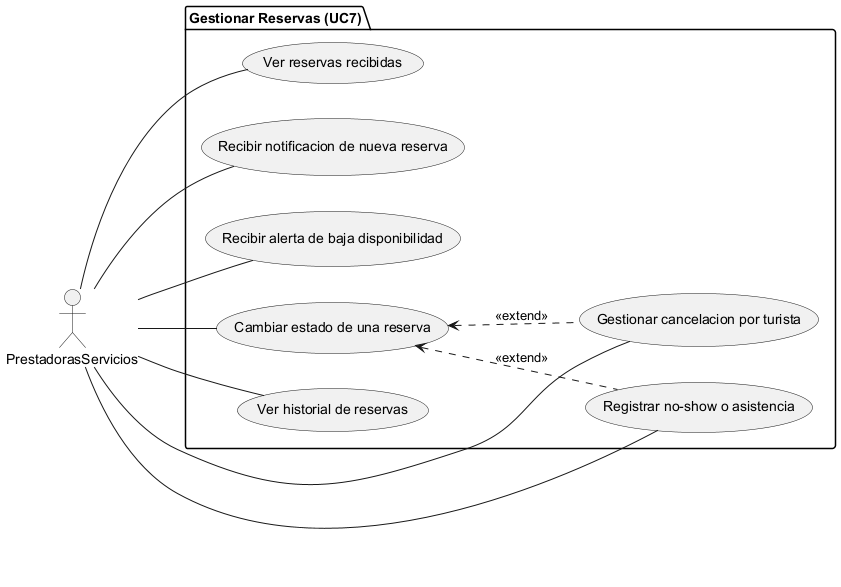

The diagram above was rendered by PlantUML. Its source (embedded in the PNG):
@startuml

left to right direction

actor PrestadorasServicios as P

package "Gestionar Reservas (UC7)" {
    usecase "Ver reservas recibidas" as UC7_1
    usecase "Recibir notificacion de nueva reserva" as UC7_2
    usecase "Recibir alerta de baja disponibilidad" as UC7_3
    usecase "Cambiar estado de una reserva" as UC7_4
    usecase "Gestionar cancelacion por turista" as UC7_5
    usecase "Ver historial de reservas" as UC7_6
    usecase "Registrar no-show o asistencia" as UC7_7
}

P -- UC7_1
P -- UC7_2
P -- UC7_3
P -- UC7_4
P -- UC7_5
P -- UC7_6
P -- UC7_7

UC7_4 <.. UC7_5 : <<extend>>
UC7_4 <.. UC7_7 : <<extend>>

@enduml